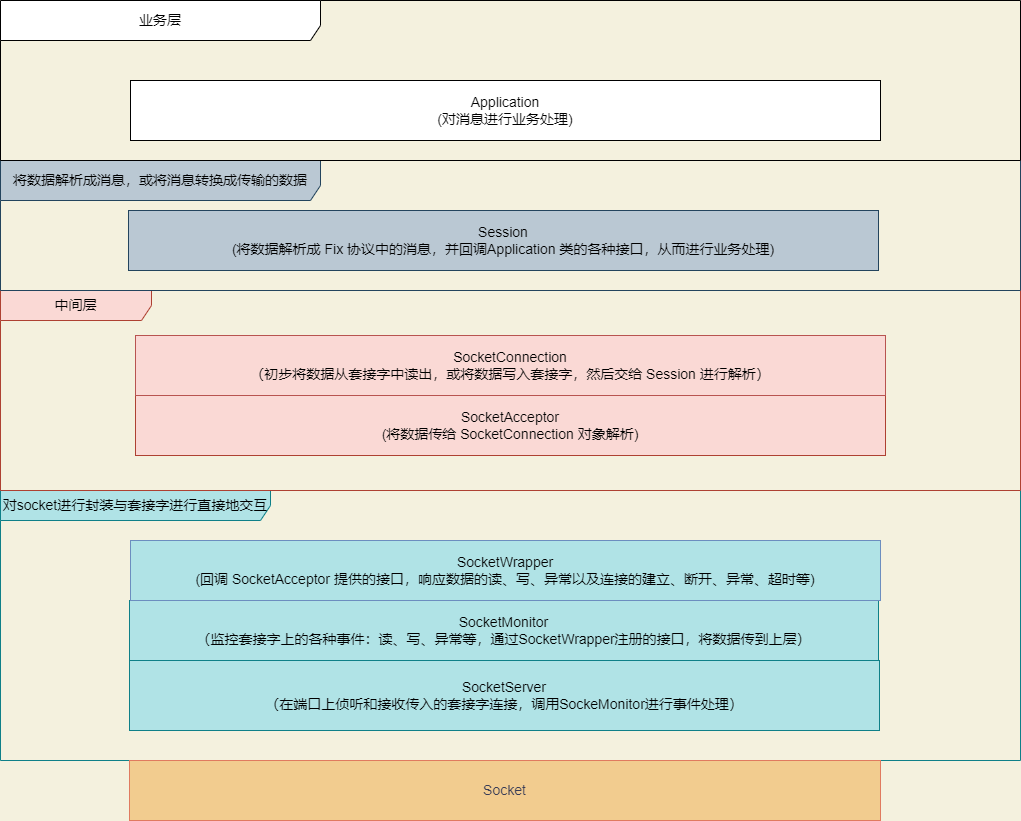

The diagram above was exported from draw.io. Its source (the exported page's mxGraphModel, read from the mxfile embedded in the PNG):
<mxGraphModel dx="2377" dy="779" grid="1" gridSize="10" guides="1" tooltips="1" connect="1" arrows="1" fold="1" page="1" pageScale="1" pageWidth="827" pageHeight="1169" background="#F4F1DE" math="0" shadow="0">
  <root>
    <mxCell id="0" />
    <mxCell id="1" parent="0" />
    <mxCell id="P1JsC8YJHYFKaCseYo74-2" value="&lt;font style=&quot;font-size: 14px;&quot;&gt;对socket进行封装与套接字进行直接地交互&lt;/font&gt;" style="shape=umlFrame;whiteSpace=wrap;html=1;rounded=0;sketch=0;strokeColor=#0e8088;fillColor=#b0e3e6;width=270;height=30;" parent="1" vertex="1">
      <mxGeometry x="-90" y="620" width="1020" height="270" as="geometry" />
    </mxCell>
    <mxCell id="P1JsC8YJHYFKaCseYo74-3" value="&lt;font style=&quot;font-size: 14px;&quot;&gt;中间层&lt;/font&gt;" style="shape=umlFrame;whiteSpace=wrap;html=1;rounded=0;sketch=0;strokeColor=#ae4132;fillColor=#fad9d5;width=151;height=30;" parent="1" vertex="1">
      <mxGeometry x="-90" y="420" width="1020" height="200" as="geometry" />
    </mxCell>
    <mxCell id="P1JsC8YJHYFKaCseYo74-4" value="&lt;font style=&quot;font-size: 14px;&quot;&gt;Socket&lt;/font&gt;" style="rounded=0;whiteSpace=wrap;html=1;sketch=0;fontColor=#393C56;strokeColor=#E07A5F;fillColor=#F2CC8F;" parent="1" vertex="1">
      <mxGeometry x="39" y="890" width="751" height="60" as="geometry" />
    </mxCell>
    <mxCell id="P1JsC8YJHYFKaCseYo74-5" value="&lt;font style=&quot;font-size: 14px;&quot;&gt;SocketServer&lt;br&gt;（在端口上侦听和接收传入的套接字连接，调用SockeMonitor进行事件处理）&lt;/font&gt;" style="rounded=0;whiteSpace=wrap;html=1;sketch=0;strokeColor=#0e8088;fillColor=#b0e3e6;" parent="1" vertex="1">
      <mxGeometry x="39" y="790" width="750" height="70" as="geometry" />
    </mxCell>
    <mxCell id="P1JsC8YJHYFKaCseYo74-6" value="&lt;font style=&quot;font-size: 14px;&quot;&gt;SocketMonitor&lt;br&gt;（监控套接字上的各种事件：读、写、异常等，通过SocketWrapper注册的接口，将数据传到上层）&lt;/font&gt;" style="rounded=0;whiteSpace=wrap;html=1;sketch=0;strokeColor=#0e8088;fillColor=#b0e3e6;" parent="1" vertex="1">
      <mxGeometry x="39" y="730" width="749" height="60" as="geometry" />
    </mxCell>
    <mxCell id="P1JsC8YJHYFKaCseYo74-7" value="SocketWrapper&lt;br&gt;(回调 SocketAcceptor 提供的接口，响应数据的读、写、异常以及连接的建立、断开、异常、超时等)" style="rounded=0;whiteSpace=wrap;html=1;sketch=0;fontSize=14;strokeColor=#6c8ebf;fillColor=#B0E3E6;" parent="1" vertex="1">
      <mxGeometry x="40" y="670" width="750" height="60" as="geometry" />
    </mxCell>
    <mxCell id="P1JsC8YJHYFKaCseYo74-8" value="SocketAcceptor&lt;br&gt;(将数据传给 SocketConnection 对象解析)" style="rounded=0;whiteSpace=wrap;html=1;sketch=0;fontSize=14;strokeColor=#ae4132;fillColor=#fad9d5;" parent="1" vertex="1">
      <mxGeometry x="45" y="525" width="750" height="60" as="geometry" />
    </mxCell>
    <mxCell id="P1JsC8YJHYFKaCseYo74-11" value="&lt;span style=&quot;font-size: 14px;&quot;&gt;将数据解析成消息，或将消息转换成传输的数据&lt;/span&gt;" style="shape=umlFrame;whiteSpace=wrap;html=1;rounded=0;sketch=0;strokeColor=#23445d;fillColor=#bac8d3;width=320;height=40;" parent="1" vertex="1">
      <mxGeometry x="-90" y="290" width="1020" height="130" as="geometry" />
    </mxCell>
    <mxCell id="P1JsC8YJHYFKaCseYo74-12" value="SocketConnection&lt;br&gt;（初步将数据从套接字中读出，或将数据写入套接字，然后交给 Session 进行解析）" style="rounded=0;whiteSpace=wrap;html=1;sketch=0;fontSize=14;strokeColor=#b85450;fillColor=#FAD9D5;" parent="1" vertex="1">
      <mxGeometry x="45" y="465" width="750" height="60" as="geometry" />
    </mxCell>
    <mxCell id="P1JsC8YJHYFKaCseYo74-13" value="Session&lt;br&gt;(将数据解析成 Fix 协议中的消息，并回调Application 类的各种接口，从而进行业务处理)" style="rounded=0;whiteSpace=wrap;html=1;sketch=0;fontSize=14;strokeColor=#23445d;fillColor=#bac8d3;" parent="1" vertex="1">
      <mxGeometry x="38" y="340" width="750" height="60" as="geometry" />
    </mxCell>
    <mxCell id="P1JsC8YJHYFKaCseYo74-14" value="&lt;span style=&quot;font-size: 14px;&quot;&gt;业务层&lt;/span&gt;" style="shape=umlFrame;whiteSpace=wrap;html=1;rounded=0;sketch=0;width=320;height=40;" parent="1" vertex="1">
      <mxGeometry x="-90" y="130" width="1020" height="160" as="geometry" />
    </mxCell>
    <mxCell id="P1JsC8YJHYFKaCseYo74-15" value="Application&lt;br&gt;(对消息进行业务处理)" style="rounded=0;whiteSpace=wrap;html=1;sketch=0;fontSize=14;" parent="1" vertex="1">
      <mxGeometry x="40" y="210" width="750" height="60" as="geometry" />
    </mxCell>
  </root>
</mxGraphModel>